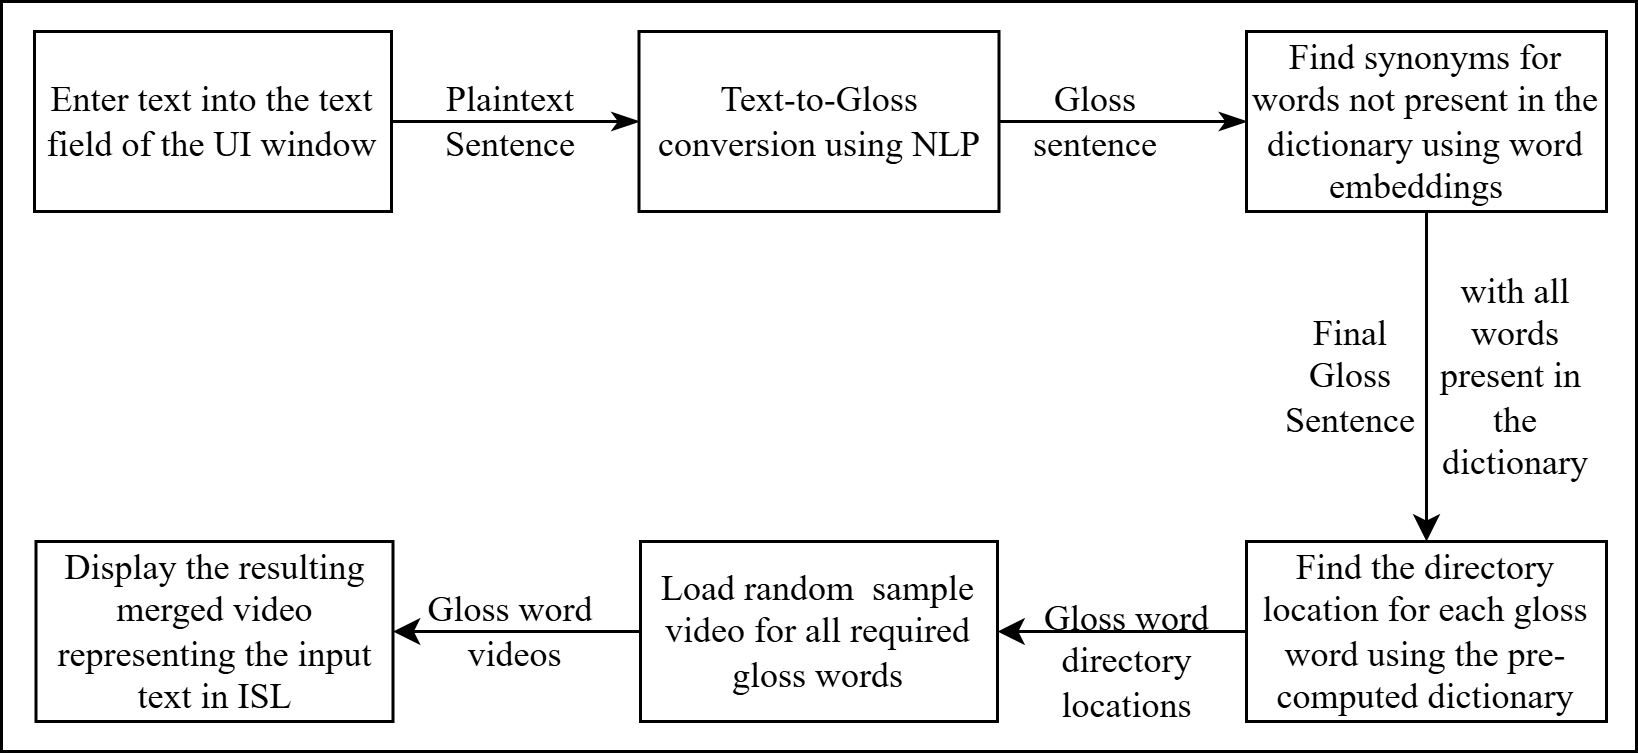

The diagram above was exported from draw.io. Its source (the exported page's mxGraphModel, read from the mxfile embedded in the PNG):
<mxGraphModel dx="683" dy="749" grid="1" gridSize="10" guides="1" tooltips="1" connect="1" arrows="1" fold="1" page="1" pageScale="1" pageWidth="827" pageHeight="1500" math="0" shadow="0">
  <root>
    <mxCell id="0" />
    <mxCell id="1" parent="0" />
    <mxCell id="2" parent="1" style="rounded=0;fillColor=none;whiteSpace=wrap;fontFamily=Times New Roman;" value="" vertex="1">
      <mxGeometry height="250" width="545" x="35" y="500" as="geometry" />
    </mxCell>
    <mxCell id="3" edge="1" parent="1" source="12" style="edgeStyle=orthogonalEdgeStyle;rounded=0;orthogonalLoop=1;jettySize=auto;html=1;" target="10" value="">
      <mxGeometry relative="1" as="geometry" />
    </mxCell>
    <mxCell id="4" edge="1" parent="1" source="5" style="edgeStyle=orthogonalEdgeStyle;rounded=0;orthogonalLoop=1;jettySize=auto;html=1;" target="13" value="">
      <mxGeometry relative="1" as="geometry" />
    </mxCell>
    <mxCell id="5" parent="1" style="fontFamily=Times New Roman;whiteSpace=wrap;" value="Load random  sample video for all required gloss words" vertex="1">
      <mxGeometry height="60" width="119" x="248" y="680" as="geometry" />
    </mxCell>
    <mxCell id="6" edge="1" parent="1" source="7" style="edgeStyle=orthogonalEdgeStyle;rounded=0;orthogonalLoop=1;jettySize=auto;fontFamily=Times New Roman;endArrow=classicThin;endFill=1;entryX=0;entryY=0.5;entryDx=0;entryDy=0;exitX=1;exitY=0.5;exitDx=0;exitDy=0;" target="11" value="">
      <mxGeometry relative="1" as="geometry" />
    </mxCell>
    <mxCell id="7" parent="1" style="rounded=0;fontFamily=Times New Roman;whiteSpace=wrap;" value="Enter text into the text field of the UI window" vertex="1">
      <mxGeometry height="60" width="119" x="46" y="510" as="geometry" />
    </mxCell>
    <mxCell id="8" edge="1" parent="1" source="11" style="edgeStyle=orthogonalEdgeStyle;rounded=0;orthogonalLoop=1;jettySize=auto;fontFamily=Times New Roman;endArrow=classicThin;endFill=1;exitX=1;exitY=0.5;exitDx=0;exitDy=0;entryX=0;entryY=0.5;entryDx=0;entryDy=0;" target="12" value="">
      <mxGeometry relative="1" as="geometry" />
    </mxCell>
    <mxCell id="9" edge="1" parent="1" source="10" style="edgeStyle=orthogonalEdgeStyle;rounded=0;orthogonalLoop=1;jettySize=auto;html=1;" target="5" value="">
      <mxGeometry relative="1" as="geometry" />
    </mxCell>
    <mxCell id="10" parent="1" style="fontFamily=Times New Roman;whiteSpace=wrap;" value="Find the directory location for each gloss word using the pre-computed dictionary" vertex="1">
      <mxGeometry height="60" width="120" x="450" y="680" as="geometry" />
    </mxCell>
    <mxCell id="11" parent="1" style="rounded=0;fontFamily=Times New Roman;whiteSpace=wrap;" value="Text-to-Gloss conversion using NLP" vertex="1">
      <mxGeometry height="60" width="120" x="247.5" y="510" as="geometry" />
    </mxCell>
    <mxCell id="12" parent="1" style="fontFamily=Times New Roman;whiteSpace=wrap;" value="Find synonyms for words not present in the dictionary using word embeddings  " vertex="1">
      <mxGeometry height="60" width="120" x="450" y="510" as="geometry" />
    </mxCell>
    <mxCell id="13" parent="1" style="fontFamily=Times New Roman;whiteSpace=wrap;" value="Display the resulting merged video representing the input text in ISL" vertex="1">
      <mxGeometry height="60" width="119" x="46.5" y="680" as="geometry" />
    </mxCell>
    <mxCell id="14" parent="1" style="text;html=1;align=center;verticalAlign=middle;whiteSpace=wrap;rounded=0;fontFamily=Times New Roman;" value="Final Gloss Sentence" vertex="1">
      <mxGeometry height="50" width="50" x="460" y="600" as="geometry" />
    </mxCell>
    <mxCell id="15" parent="1" style="text;html=1;align=center;verticalAlign=middle;whiteSpace=wrap;rounded=0;fontFamily=Times New Roman;" value="Plaintext Sentence" vertex="1">
      <mxGeometry height="50" width="50" x="180" y="515" as="geometry" />
    </mxCell>
    <mxCell id="16" parent="1" style="text;html=1;align=center;verticalAlign=middle;whiteSpace=wrap;rounded=0;fontFamily=Times New Roman;" value="Gloss sentence" vertex="1">
      <mxGeometry height="50" width="50" x="375" y="515" as="geometry" />
    </mxCell>
    <mxCell id="17" parent="1" style="text;html=1;align=center;verticalAlign=middle;whiteSpace=wrap;rounded=0;fontFamily=Times New Roman;" value="with all words present in&amp;nbsp; the dictionary" vertex="1">
      <mxGeometry height="80" width="60" x="510" y="585" as="geometry" />
    </mxCell>
    <mxCell id="18" parent="1" style="text;html=1;align=center;verticalAlign=middle;whiteSpace=wrap;rounded=0;fontFamily=Times New Roman;fontSize=12;" value="&lt;font&gt;Gloss word directory locations&lt;/font&gt;" vertex="1">
      <mxGeometry height="60" width="78.75" x="371.25" y="690" as="geometry" />
    </mxCell>
    <mxCell id="19" parent="1" style="text;html=1;align=center;verticalAlign=middle;whiteSpace=wrap;rounded=0;fontFamily=Times New Roman;fontSize=12;" value="&lt;font&gt;Gloss word&lt;/font&gt;&lt;div&gt;&lt;font&gt;&amp;nbsp;videos&lt;/font&gt;&lt;/div&gt;" vertex="1">
      <mxGeometry height="40" width="57.5" x="176.25" y="690" as="geometry" />
    </mxCell>
  </root>
</mxGraphModel>